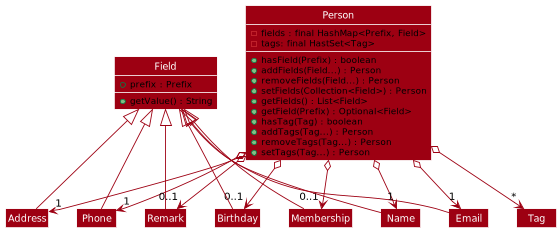

The diagram above was rendered by PlantUML. Its source (embedded in the PNG):
@startuml
!include style.puml
skinparam arrowThickness 1.1
skinparam arrowColor MODEL_COLOR
skinparam classBackgroundColor MODEL_COLOR

class Person {
    - fields : final HashMap<Prefix, Field>
    - tags: final HastSet<Tag>

    + hasField(Prefix) : boolean
    + addFields(Field...) : Person
    + removeFields(Field...) : Person
    + setFields(Collection<Field>) : Person
    + getFields() : List<Field>
    + getField(Prefix) : Optional<Field>
    + hasTag(Tag) : boolean
    + addTags(Tag...) : Person
    + removeTags(Tag...) : Person
    + setTags(Tag...) : Person
}

class Field {
    + prefix : Prefix

    + getValue() : String
}

class Name
class Email
class Address
class Phone
class Remark
class Birthday
class Membership
class Tag

Person o--> "1" Name
Person o--> "1" Email
Person o--> "1" Address
Person o--> "1" Phone
Person o--> "0..1" Remark
Person o--> "0..1" Birthday
Person o--> "0..1" Membership
Person o--> "*" Tag

Name -up-|> Field
Email -up-|> Field
Address -up-|> Field
Phone -up-|> Field
Remark -up-|> Field
Birthday -up-|> Field
Membership -up-|> Field

@enduml